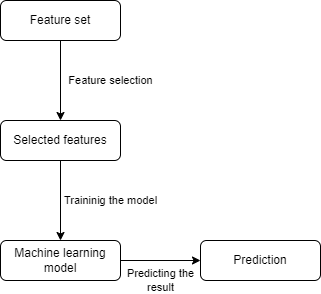

The diagram above was exported from draw.io. Its source (the exported page's mxGraphModel, read from the mxfile embedded in the PNG):
<mxGraphModel dx="1050" dy="581" grid="1" gridSize="10" guides="1" tooltips="1" connect="1" arrows="1" fold="1" page="1" pageScale="1" pageWidth="827" pageHeight="1169" math="0" shadow="0">
  <root>
    <mxCell id="WIyWlLk6GJQsqaUBKTNV-0" />
    <mxCell id="WIyWlLk6GJQsqaUBKTNV-1" parent="WIyWlLk6GJQsqaUBKTNV-0" />
    <mxCell id="s07SH51Rhun2TRgqoRgY-0" value="Feature selection" style="edgeStyle=orthogonalEdgeStyle;rounded=0;orthogonalLoop=1;jettySize=auto;html=1;" edge="1" parent="WIyWlLk6GJQsqaUBKTNV-1" source="WIyWlLk6GJQsqaUBKTNV-3" target="WIyWlLk6GJQsqaUBKTNV-7">
      <mxGeometry y="50" relative="1" as="geometry">
        <mxPoint as="offset" />
      </mxGeometry>
    </mxCell>
    <mxCell id="WIyWlLk6GJQsqaUBKTNV-3" value="Feature set" style="rounded=1;whiteSpace=wrap;html=1;fontSize=12;glass=0;strokeWidth=1;shadow=0;" parent="WIyWlLk6GJQsqaUBKTNV-1" vertex="1">
      <mxGeometry x="160" y="80" width="120" height="40" as="geometry" />
    </mxCell>
    <mxCell id="s07SH51Rhun2TRgqoRgY-1" value="Traininig the model" style="edgeStyle=orthogonalEdgeStyle;rounded=0;orthogonalLoop=1;jettySize=auto;html=1;" edge="1" parent="WIyWlLk6GJQsqaUBKTNV-1" source="WIyWlLk6GJQsqaUBKTNV-7" target="WIyWlLk6GJQsqaUBKTNV-12">
      <mxGeometry y="50" relative="1" as="geometry">
        <mxPoint as="offset" />
      </mxGeometry>
    </mxCell>
    <mxCell id="WIyWlLk6GJQsqaUBKTNV-7" value="Selected features" style="rounded=1;whiteSpace=wrap;html=1;fontSize=12;glass=0;strokeWidth=1;shadow=0;" parent="WIyWlLk6GJQsqaUBKTNV-1" vertex="1">
      <mxGeometry x="160" y="200" width="120" height="40" as="geometry" />
    </mxCell>
    <mxCell id="WIyWlLk6GJQsqaUBKTNV-11" value="Prediction" style="rounded=1;whiteSpace=wrap;html=1;fontSize=12;glass=0;strokeWidth=1;shadow=0;" parent="WIyWlLk6GJQsqaUBKTNV-1" vertex="1">
      <mxGeometry x="360" y="320" width="120" height="40" as="geometry" />
    </mxCell>
    <mxCell id="s07SH51Rhun2TRgqoRgY-2" value="Predicting the&lt;br&gt;result" style="edgeStyle=orthogonalEdgeStyle;rounded=0;orthogonalLoop=1;jettySize=auto;html=1;" edge="1" parent="WIyWlLk6GJQsqaUBKTNV-1" source="WIyWlLk6GJQsqaUBKTNV-12" target="WIyWlLk6GJQsqaUBKTNV-11">
      <mxGeometry y="-20" relative="1" as="geometry">
        <mxPoint as="offset" />
      </mxGeometry>
    </mxCell>
    <mxCell id="WIyWlLk6GJQsqaUBKTNV-12" value="Machine learning model" style="rounded=1;whiteSpace=wrap;html=1;fontSize=12;glass=0;strokeWidth=1;shadow=0;" parent="WIyWlLk6GJQsqaUBKTNV-1" vertex="1">
      <mxGeometry x="160" y="320" width="120" height="40" as="geometry" />
    </mxCell>
  </root>
</mxGraphModel>